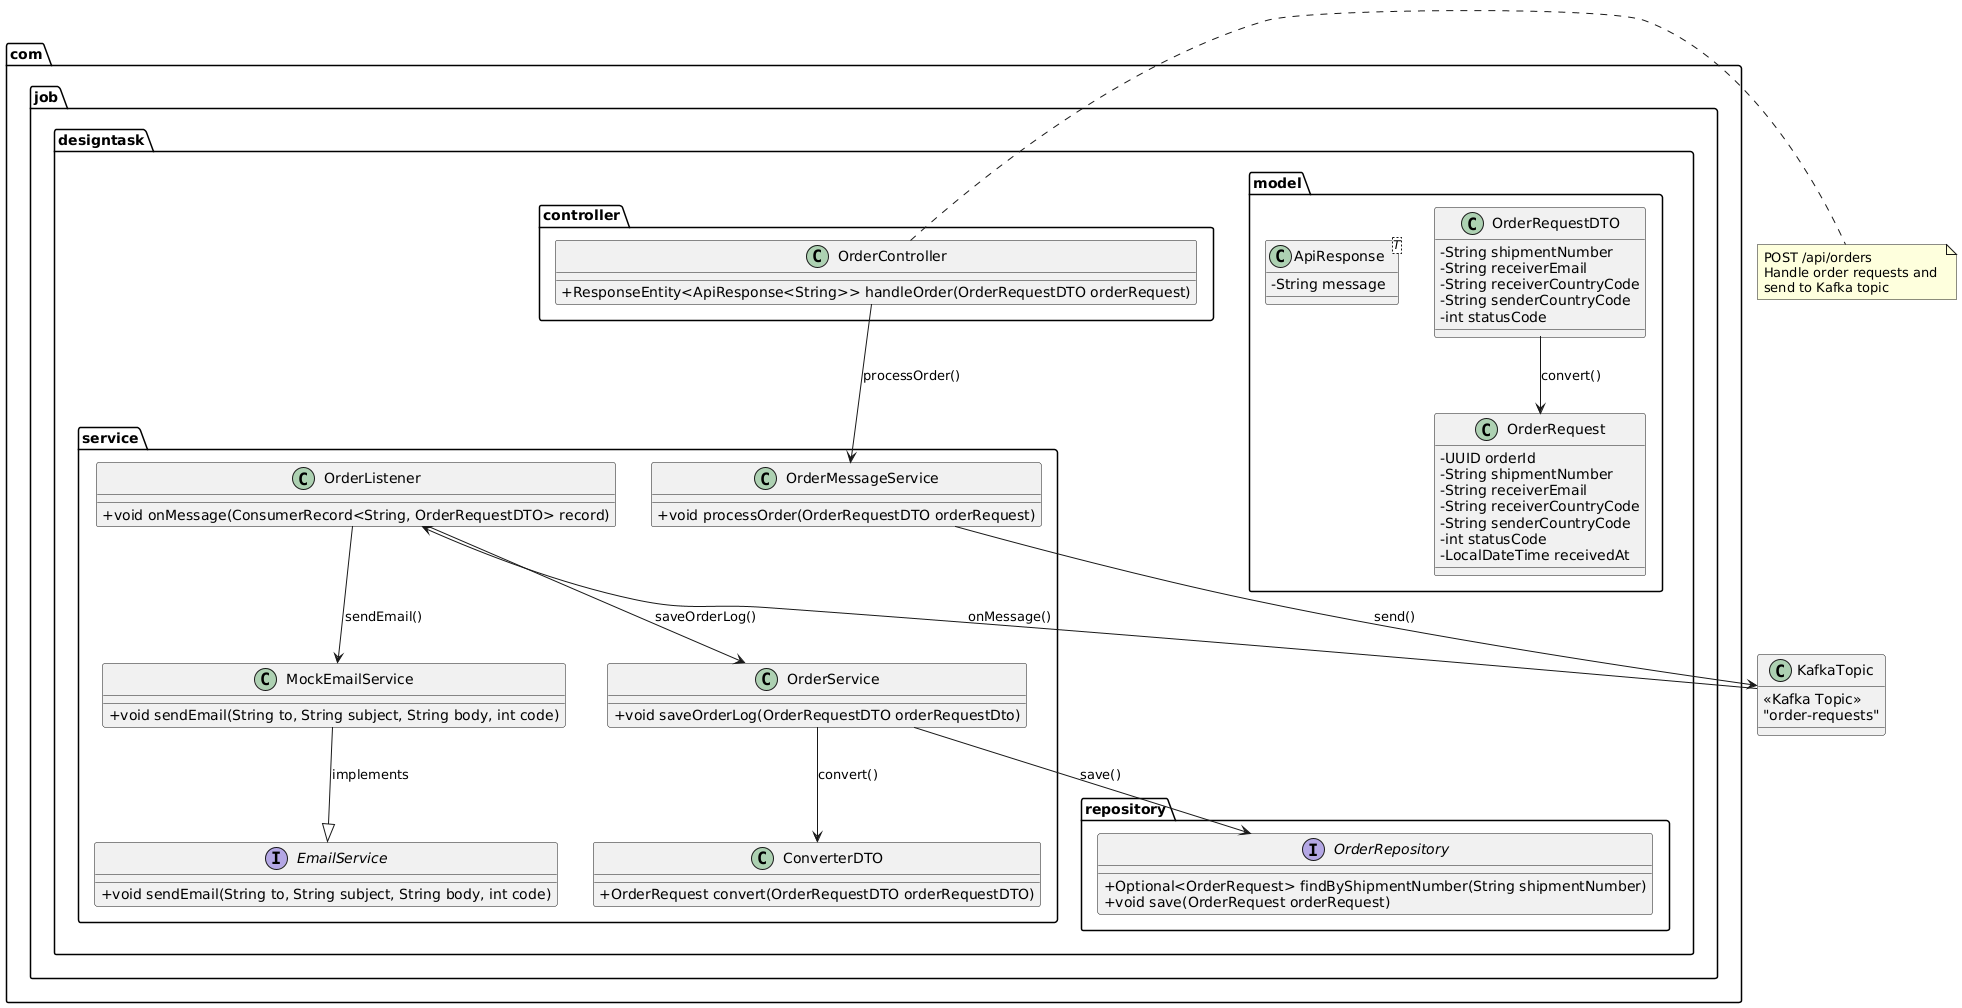

The diagram above was rendered by PlantUML. Its source (embedded in the PNG):
@startuml
skinparam classAttributeIconSize 0

' Pakiety
package "com.job.designtask.model" {
    class OrderRequestDTO {
        - String shipmentNumber
        - String receiverEmail
        - String receiverCountryCode
        - String senderCountryCode
        - int statusCode
    }

    class OrderRequest {
        - UUID orderId
        - String shipmentNumber
        - String receiverEmail
        - String receiverCountryCode
        - String senderCountryCode
        - int statusCode
        - LocalDateTime receivedAt
    }

    class ApiResponse<T> {
        - String message
    }
}

package "com.job.designtask.repository" {
    interface OrderRepository {
        + Optional<OrderRequest> findByShipmentNumber(String shipmentNumber)
        + void save(OrderRequest orderRequest)
    }
}

package "com.job.designtask.service" {
    class OrderService {
        + void saveOrderLog(OrderRequestDTO orderRequestDto)
    }

    class OrderListener {
        + void onMessage(ConsumerRecord<String, OrderRequestDTO> record)
    }

    class OrderMessageService {
        + void processOrder(OrderRequestDTO orderRequest)
    }

    interface EmailService {
        + void sendEmail(String to, String subject, String body, int code)
    }

    class MockEmailService {
        + void sendEmail(String to, String subject, String body, int code)
    }

    class ConverterDTO {
        + OrderRequest convert(OrderRequestDTO orderRequestDTO)
    }
}

package "com.job.designtask.controller" {
    class OrderController {
        + ResponseEntity<ApiResponse<String>> handleOrder(OrderRequestDTO orderRequest)
    }
}

' Kafka Topic
class KafkaTopic {
    <<Kafka Topic>>
    "order-requests"
}

' Relacje z nazwami metod
OrderController --> OrderMessageService : processOrder()
OrderMessageService --> KafkaTopic : send()
KafkaTopic --> OrderListener : onMessage()
OrderListener --> OrderService : saveOrderLog()
OrderListener --> MockEmailService : sendEmail()
OrderRequestDTO --> OrderRequest : convert()
OrderService --> OrderRepository : save()
OrderService --> ConverterDTO : convert()
MockEmailService --|> EmailService : implements

' Opis endpointu
note right of OrderController
POST /api/orders
Handle order requests and 
send to Kafka topic
end note
@enduml